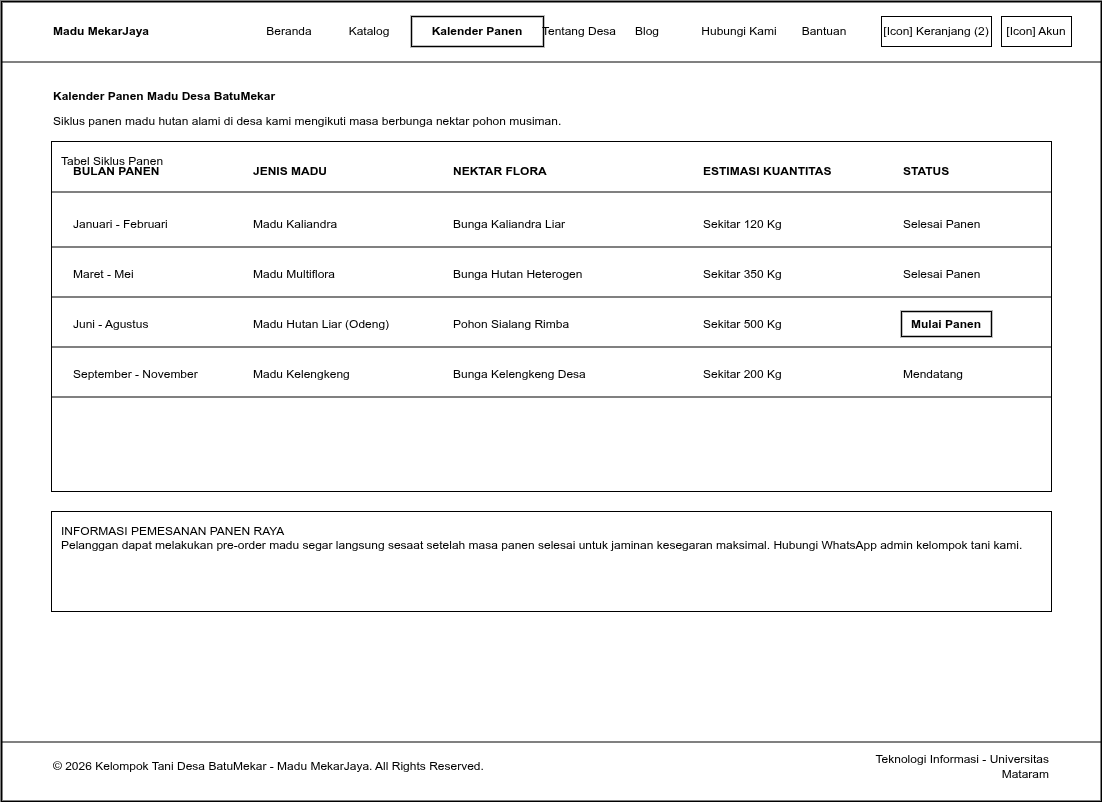

The diagram above was exported from draw.io. Its source (the exported page's mxGraphModel, read from the mxfile embedded in the PNG):
<mxGraphModel dx="1892" dy="1597" grid="1" gridSize="10" guides="1" tooltips="1" connect="1" arrows="1" fold="1" page="1" pageScale="1" pageWidth="1100" pageHeight="800" math="0" shadow="0">
  <root>
    <mxCell id="0" />
    <mxCell id="1" parent="0" />
    <mxCell id="web_frame" value="" style="rounded=0;whiteSpace=wrap;html=1;fillColor=#ffffff;strokeColor=#000000;strokeWidth=2;fontColor=#000000;align=center;verticalAlign=top;pointerEvents=0;" parent="1" vertex="1">
      <mxGeometry width="1100" height="800" as="geometry" />
    </mxCell>
    <mxCell id="elem_page_kalender_panen_1" value="" style="line;strokeWidth=1;html=1;strokeColor=#000000;align=center;verticalAlign=middle;" parent="1" vertex="1">
      <mxGeometry y="60" width="1100" height="1" as="geometry" />
    </mxCell>
    <mxCell id="elem_page_kalender_panen_2" value="Madu MekarJaya" style="text;html=1;align=left;verticalAlign=middle;whiteSpace=wrap;rounded=0;fontColor=#000000;fontSize=12;fontStyle=1;" parent="1" vertex="1">
      <mxGeometry x="50" y="15" width="150" height="30" as="geometry" />
    </mxCell>
    <mxCell id="elem_page_kalender_panen_3" value="Beranda" style="text;html=1;align=center;verticalAlign=middle;whiteSpace=wrap;rounded=0;fontColor=#000000;fontSize=12;" parent="1" vertex="1">
      <mxGeometry x="250" y="15" width="76" height="30" as="geometry" />
    </mxCell>
    <mxCell id="elem_page_kalender_panen_4" value="Katalog" style="text;html=1;align=center;verticalAlign=middle;whiteSpace=wrap;rounded=0;fontColor=#000000;fontSize=12;" parent="1" vertex="1">
      <mxGeometry x="330" y="15" width="76" height="30" as="geometry" />
    </mxCell>
    <mxCell id="elem_page_kalender_panen_5" value="Kalender Panen" style="rounded=0;whiteSpace=wrap;html=1;fillColor=#ffffff;strokeColor=#000000;strokeWidth=1.5;fontColor=#000000;fontSize=12;fontStyle=1;align=center;verticalAlign=middle;" parent="1" vertex="1">
      <mxGeometry x="410" y="15" width="132" height="30" as="geometry" />
    </mxCell>
    <mxCell id="elem_page_kalender_panen_6" value="Tentang Desa" style="text;html=1;align=center;verticalAlign=middle;whiteSpace=wrap;rounded=0;fontColor=#000000;fontSize=12;" parent="1" vertex="1">
      <mxGeometry x="520" y="15" width="116" height="30" as="geometry" />
    </mxCell>
    <mxCell id="elem_page_kalender_panen_7" value="Blog" style="text;html=1;align=center;verticalAlign=middle;whiteSpace=wrap;rounded=0;fontColor=#000000;fontSize=12;" parent="1" vertex="1">
      <mxGeometry x="620" y="15" width="52" height="30" as="geometry" />
    </mxCell>
    <mxCell id="elem_page_kalender_panen_8" value="Hubungi Kami" style="text;html=1;align=center;verticalAlign=middle;whiteSpace=wrap;rounded=0;fontColor=#000000;fontSize=12;" parent="1" vertex="1">
      <mxGeometry x="680" y="15" width="116" height="30" as="geometry" />
    </mxCell>
    <mxCell id="elem_page_kalender_panen_9" value="Bantuan" style="text;html=1;align=center;verticalAlign=middle;whiteSpace=wrap;rounded=0;fontColor=#000000;fontSize=12;" parent="1" vertex="1">
      <mxGeometry x="785" y="15" width="76" height="30" as="geometry" />
    </mxCell>
    <mxCell id="elem_page_kalender_panen_10" value="[Icon] Keranjang (2)" style="rounded=0;whiteSpace=wrap;html=1;fillColor=#ffffff;strokeColor=#000000;strokeWidth=1;fontColor=#000000;fontSize=12;align=center;verticalAlign=middle;" parent="1" vertex="1">
      <mxGeometry x="880" y="15" width="110" height="30" as="geometry" />
    </mxCell>
    <mxCell id="elem_page_kalender_panen_11" value="[Icon] Akun" style="rounded=0;whiteSpace=wrap;html=1;fillColor=#ffffff;strokeColor=#000000;strokeWidth=1;fontColor=#000000;fontSize=12;align=center;verticalAlign=middle;" parent="1" vertex="1">
      <mxGeometry x="1000" y="15" width="70" height="30" as="geometry" />
    </mxCell>
    <mxCell id="elem_page_kalender_panen_12" value="Kalender Panen Madu Desa BatuMekar" style="text;html=1;align=left;verticalAlign=middle;whiteSpace=wrap;rounded=0;fontColor=#000000;fontSize=12;fontStyle=1;" parent="1" vertex="1">
      <mxGeometry x="50" y="80" width="500" height="30" as="geometry" />
    </mxCell>
    <mxCell id="elem_page_kalender_panen_13" value="Siklus panen madu hutan alami di desa kami mengikuti masa berbunga nektar pohon musiman." style="text;html=1;align=left;verticalAlign=middle;whiteSpace=wrap;rounded=0;fontColor=#000000;fontSize=12;" parent="1" vertex="1">
      <mxGeometry x="50" y="110" width="800" height="20" as="geometry" />
    </mxCell>
    <mxCell id="elem_page_kalender_panen_14" value="Tabel Siklus Panen" style="rounded=0;whiteSpace=wrap;html=1;fillColor=#ffffff;strokeColor=#000000;strokeWidth=1;fontColor=#000000;fontSize=12;align=left;verticalAlign=top;spacingLeft=8;spacingRight=8;spacingTop=6;spacingBottom=6;" parent="1" vertex="1">
      <mxGeometry x="50" y="140" width="1000" height="350" as="geometry" />
    </mxCell>
    <mxCell id="elem_page_kalender_panen_15" value="BULAN PANEN" style="text;html=1;align=left;verticalAlign=middle;whiteSpace=wrap;rounded=0;fontColor=#000000;fontSize=12;fontStyle=1;" parent="1" vertex="1">
      <mxGeometry x="70" y="160" width="150" height="20" as="geometry" />
    </mxCell>
    <mxCell id="elem_page_kalender_panen_16" value="JENIS MADU" style="text;html=1;align=left;verticalAlign=middle;whiteSpace=wrap;rounded=0;fontColor=#000000;fontSize=12;fontStyle=1;" parent="1" vertex="1">
      <mxGeometry x="250" y="160" width="150" height="20" as="geometry" />
    </mxCell>
    <mxCell id="elem_page_kalender_panen_17" value="NEKTAR FLORA" style="text;html=1;align=left;verticalAlign=middle;whiteSpace=wrap;rounded=0;fontColor=#000000;fontSize=12;fontStyle=1;" parent="1" vertex="1">
      <mxGeometry x="450" y="160" width="200" height="20" as="geometry" />
    </mxCell>
    <mxCell id="elem_page_kalender_panen_18" value="ESTIMASI KUANTITAS" style="text;html=1;align=left;verticalAlign=middle;whiteSpace=wrap;rounded=0;fontColor=#000000;fontSize=12;fontStyle=1;" parent="1" vertex="1">
      <mxGeometry x="700" y="160" width="150" height="20" as="geometry" />
    </mxCell>
    <mxCell id="elem_page_kalender_panen_19" value="STATUS" style="text;html=1;align=left;verticalAlign=middle;whiteSpace=wrap;rounded=0;fontColor=#000000;fontSize=12;fontStyle=1;" parent="1" vertex="1">
      <mxGeometry x="900" y="160" width="100" height="20" as="geometry" />
    </mxCell>
    <mxCell id="elem_page_kalender_panen_20" value="" style="line;strokeWidth=1;html=1;strokeColor=#000000;align=center;verticalAlign=middle;" parent="1" vertex="1">
      <mxGeometry x="50" y="190" width="1000" height="1" as="geometry" />
    </mxCell>
    <mxCell id="elem_page_kalender_panen_21" value="Januari - Februari" style="text;html=1;align=left;verticalAlign=middle;whiteSpace=wrap;rounded=0;fontColor=#000000;fontSize=12;" parent="1" vertex="1">
      <mxGeometry x="70" y="210" width="150" height="25" as="geometry" />
    </mxCell>
    <mxCell id="elem_page_kalender_panen_22" value="Madu Kaliandra" style="text;html=1;align=left;verticalAlign=middle;whiteSpace=wrap;rounded=0;fontColor=#000000;fontSize=12;" parent="1" vertex="1">
      <mxGeometry x="250" y="210" width="150" height="25" as="geometry" />
    </mxCell>
    <mxCell id="elem_page_kalender_panen_23" value="Bunga Kaliandra Liar" style="text;html=1;align=left;verticalAlign=middle;whiteSpace=wrap;rounded=0;fontColor=#000000;fontSize=12;" parent="1" vertex="1">
      <mxGeometry x="450" y="210" width="200" height="25" as="geometry" />
    </mxCell>
    <mxCell id="elem_page_kalender_panen_24" value="Sekitar 120 Kg" style="text;html=1;align=left;verticalAlign=middle;whiteSpace=wrap;rounded=0;fontColor=#000000;fontSize=12;" parent="1" vertex="1">
      <mxGeometry x="700" y="210" width="150" height="25" as="geometry" />
    </mxCell>
    <mxCell id="elem_page_kalender_panen_25" value="Selesai Panen" style="text;html=1;align=left;verticalAlign=middle;whiteSpace=wrap;rounded=0;fontColor=#000000;fontSize=12;" parent="1" vertex="1">
      <mxGeometry x="900" y="210" width="100" height="25" as="geometry" />
    </mxCell>
    <mxCell id="elem_page_kalender_panen_26" value="" style="line;strokeWidth=1;html=1;strokeColor=#000000;align=center;verticalAlign=middle;" parent="1" vertex="1">
      <mxGeometry x="50" y="245" width="1000" height="1" as="geometry" />
    </mxCell>
    <mxCell id="elem_page_kalender_panen_27" value="Maret - Mei" style="text;html=1;align=left;verticalAlign=middle;whiteSpace=wrap;rounded=0;fontColor=#000000;fontSize=12;" parent="1" vertex="1">
      <mxGeometry x="70" y="260" width="150" height="25" as="geometry" />
    </mxCell>
    <mxCell id="elem_page_kalender_panen_28" value="Madu Multiflora" style="text;html=1;align=left;verticalAlign=middle;whiteSpace=wrap;rounded=0;fontColor=#000000;fontSize=12;" parent="1" vertex="1">
      <mxGeometry x="250" y="260" width="150" height="25" as="geometry" />
    </mxCell>
    <mxCell id="elem_page_kalender_panen_29" value="Bunga Hutan Heterogen" style="text;html=1;align=left;verticalAlign=middle;whiteSpace=wrap;rounded=0;fontColor=#000000;fontSize=12;" parent="1" vertex="1">
      <mxGeometry x="450" y="260" width="200" height="25" as="geometry" />
    </mxCell>
    <mxCell id="elem_page_kalender_panen_30" value="Sekitar 350 Kg" style="text;html=1;align=left;verticalAlign=middle;whiteSpace=wrap;rounded=0;fontColor=#000000;fontSize=12;" parent="1" vertex="1">
      <mxGeometry x="700" y="260" width="150" height="25" as="geometry" />
    </mxCell>
    <mxCell id="elem_page_kalender_panen_31" value="Selesai Panen" style="text;html=1;align=left;verticalAlign=middle;whiteSpace=wrap;rounded=0;fontColor=#000000;fontSize=12;" parent="1" vertex="1">
      <mxGeometry x="900" y="260" width="100" height="25" as="geometry" />
    </mxCell>
    <mxCell id="elem_page_kalender_panen_32" value="" style="line;strokeWidth=1;html=1;strokeColor=#000000;align=center;verticalAlign=middle;" parent="1" vertex="1">
      <mxGeometry x="50" y="295" width="1000" height="1" as="geometry" />
    </mxCell>
    <mxCell id="elem_page_kalender_panen_33" value="Juni - Agustus" style="text;html=1;align=left;verticalAlign=middle;whiteSpace=wrap;rounded=0;fontColor=#000000;fontSize=12;" parent="1" vertex="1">
      <mxGeometry x="70" y="310" width="150" height="25" as="geometry" />
    </mxCell>
    <mxCell id="elem_page_kalender_panen_34" value="Madu Hutan Liar (Odeng)" style="text;html=1;align=left;verticalAlign=middle;whiteSpace=wrap;rounded=0;fontColor=#000000;fontSize=12;" parent="1" vertex="1">
      <mxGeometry x="250" y="310" width="180" height="25" as="geometry" />
    </mxCell>
    <mxCell id="elem_page_kalender_panen_35" value="Pohon Sialang Rimba" style="text;html=1;align=left;verticalAlign=middle;whiteSpace=wrap;rounded=0;fontColor=#000000;fontSize=12;" parent="1" vertex="1">
      <mxGeometry x="450" y="310" width="200" height="25" as="geometry" />
    </mxCell>
    <mxCell id="elem_page_kalender_panen_36" value="Sekitar 500 Kg" style="text;html=1;align=left;verticalAlign=middle;whiteSpace=wrap;rounded=0;fontColor=#000000;fontSize=12;" parent="1" vertex="1">
      <mxGeometry x="700" y="310" width="150" height="25" as="geometry" />
    </mxCell>
    <mxCell id="elem_page_kalender_panen_37" value="Mulai Panen" style="rounded=0;whiteSpace=wrap;html=1;fillColor=#ffffff;strokeColor=#000000;strokeWidth=1.5;fontColor=#000000;fontSize=12;fontStyle=1;align=center;verticalAlign=middle;" parent="1" vertex="1">
      <mxGeometry x="900" y="310" width="90" height="25" as="geometry" />
    </mxCell>
    <mxCell id="elem_page_kalender_panen_38" value="" style="line;strokeWidth=1;html=1;strokeColor=#000000;align=center;verticalAlign=middle;" parent="1" vertex="1">
      <mxGeometry x="50" y="345" width="1000" height="1" as="geometry" />
    </mxCell>
    <mxCell id="elem_page_kalender_panen_39" value="September - November" style="text;html=1;align=left;verticalAlign=middle;whiteSpace=wrap;rounded=0;fontColor=#000000;fontSize=12;" parent="1" vertex="1">
      <mxGeometry x="70" y="360" width="150" height="25" as="geometry" />
    </mxCell>
    <mxCell id="elem_page_kalender_panen_40" value="Madu Kelengkeng" style="text;html=1;align=left;verticalAlign=middle;whiteSpace=wrap;rounded=0;fontColor=#000000;fontSize=12;" parent="1" vertex="1">
      <mxGeometry x="250" y="360" width="150" height="25" as="geometry" />
    </mxCell>
    <mxCell id="elem_page_kalender_panen_41" value="Bunga Kelengkeng Desa" style="text;html=1;align=left;verticalAlign=middle;whiteSpace=wrap;rounded=0;fontColor=#000000;fontSize=12;" parent="1" vertex="1">
      <mxGeometry x="450" y="360" width="200" height="25" as="geometry" />
    </mxCell>
    <mxCell id="elem_page_kalender_panen_42" value="Sekitar 200 Kg" style="text;html=1;align=left;verticalAlign=middle;whiteSpace=wrap;rounded=0;fontColor=#000000;fontSize=12;" parent="1" vertex="1">
      <mxGeometry x="700" y="360" width="150" height="25" as="geometry" />
    </mxCell>
    <mxCell id="elem_page_kalender_panen_43" value="Mendatang" style="text;html=1;align=left;verticalAlign=middle;whiteSpace=wrap;rounded=0;fontColor=#000000;fontSize=12;" parent="1" vertex="1">
      <mxGeometry x="900" y="360" width="100" height="25" as="geometry" />
    </mxCell>
    <mxCell id="elem_page_kalender_panen_44" value="" style="line;strokeWidth=1;html=1;strokeColor=#000000;align=center;verticalAlign=middle;" parent="1" vertex="1">
      <mxGeometry x="50" y="395" width="1000" height="1" as="geometry" />
    </mxCell>
    <mxCell id="elem_page_kalender_panen_45" value="INFORMASI PEMESANAN PANEN RAYA&#10;Pelanggan dapat melakukan pre-order madu segar langsung sesaat setelah masa panen selesai untuk jaminan kesegaran maksimal. Hubungi WhatsApp admin kelompok tani kami." style="rounded=0;whiteSpace=wrap;html=1;fillColor=#ffffff;strokeColor=#000000;strokeWidth=1;fontColor=#000000;fontSize=12;align=left;verticalAlign=top;spacingLeft=8;spacingRight=8;spacingTop=6;spacingBottom=6;" parent="1" vertex="1">
      <mxGeometry x="50" y="510" width="1000" height="100" as="geometry" />
    </mxCell>
    <mxCell id="elem_page_kalender_panen_46" value="" style="line;strokeWidth=1;html=1;strokeColor=#000000;align=center;verticalAlign=middle;" parent="1" vertex="1">
      <mxGeometry y="740" width="1100" height="1" as="geometry" />
    </mxCell>
    <mxCell id="elem_page_kalender_panen_47" value="© 2026 Kelompok Tani Desa BatuMekar - Madu MekarJaya. All Rights Reserved." style="text;html=1;align=left;verticalAlign=middle;whiteSpace=wrap;rounded=0;fontColor=#000000;fontSize=12;" parent="1" vertex="1">
      <mxGeometry x="50" y="750" width="600" height="30" as="geometry" />
    </mxCell>
    <mxCell id="elem_page_kalender_panen_48" value="Teknologi Informasi - Universitas Mataram" style="text;html=1;align=right;verticalAlign=middle;whiteSpace=wrap;rounded=0;fontColor=#000000;fontSize=12;" parent="1" vertex="1">
      <mxGeometry x="850" y="750" width="200" height="30" as="geometry" />
    </mxCell>
  </root>
</mxGraphModel>